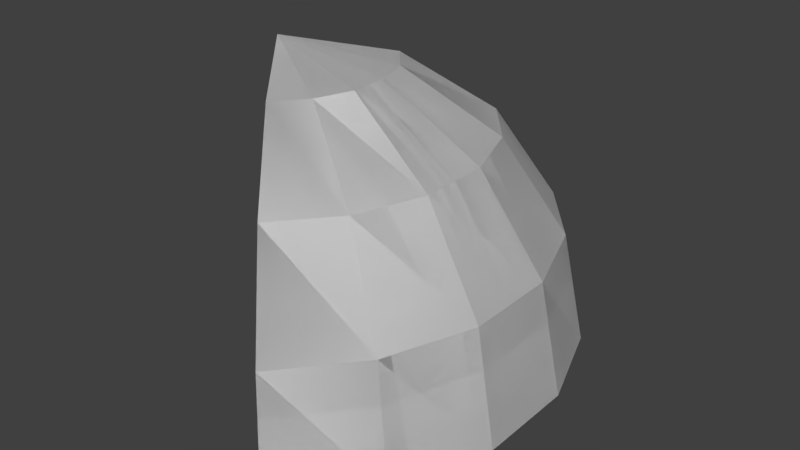 # Source: shield_down_60.blend  (saved by Blender 2.79.0; exported with 4.5.12 LTS)
import bpy
from mathutils import Matrix  # noqa: F401  (used for matrix-valued properties, if any)

bpy.ops.wm.read_factory_settings(use_empty=True)
scene = bpy.context.scene
scene.name = 'Scene'

# ---- collections
col_collection_1 = bpy.data.collections.new('Collection 1'); scene.collection.children.link(col_collection_1)

# ---- world
world_world = bpy.data.worlds.new('World'); scene.world = world_world
world_world.color = (0.05088, 0.05088, 0.05088)
world_world.use_sun_shadow = False
world_world.sun_shadow_jitter_overblur = 0.0
world_world.cycles.sampling_method = 'MANUAL'

# ---- meshes
me_sphere = bpy.data.meshes.new('Sphere')
me_sphere.from_pydata([(0.246, 0.2932, 0.9239), (0.4545, 0.5417, 0.7071), (0.5939, 0.7077, 0.3827), (0.6428, 0.766, -4.371e-08), (0.3314, 0.1913, 0.9239), (0.6124, 0.3536, 0.7071), (0.8001, 0.4619, 0.3827), (0.866, 0.5, -4.371e-08), (-1.487e-07, 1.248e-07, 1.0), (0.3769, 0.06645, 0.9239), (0.6964, 0.1228, 0.7071), (0.9098, 0.1604, 0.3827), (0.9848, 0.1736, -4.371e-08), (0.3769, -0.06645, 0.9239), (0.6964, -0.1228, 0.7071), (0.9098, -0.1604, 0.3827), (0.9848, -0.1736, -4.371e-08), (0.3314, -0.1913, 0.9239), (0.6124, -0.3536, 0.7071), (0.8001, -0.4619, 0.3827), (0.866, -0.5, -4.371e-08), (0.246, -0.2932, 0.9239), (0.4545, -0.5417, 0.7071), (0.5939, -0.7077, 0.3827), (0.6428, -0.766, -4.371e-08), (0.246, 0.2932, 0.9239), (0.4545, 0.5417, 0.7071), (0.5939, 0.7077, 0.3827), (0.6428, 0.766, -4.371e-08), (0.3314, 0.1913, 0.9239), (0.6124, 0.3536, 0.7071), (0.8001, 0.4619, 0.3827), (0.866, 0.5, -4.371e-08), (-1.487e-07, 1.248e-07, 1.0), (0.3769, 0.06645, 0.9239), (0.6964, 0.1228, 0.7071), (0.9098, 0.1604, 0.3827), (0.9848, 0.1736, -4.371e-08), (0.3769, -0.06645, 0.9239), (0.6964, -0.1228, 0.7071), (0.9098, -0.1604, 0.3827), (0.9848, -0.1736, -4.371e-08), (0.3314, -0.1913, 0.9239), (0.6124, -0.3536, 0.7071), (0.8001, -0.4619, 0.3827), (0.866, -0.5, -4.371e-08), (0.246, -0.2932, 0.9239), (0.4545, -0.5417, 0.7071), (0.5939, -0.7077, 0.3827), (0.6428, -0.766, -4.371e-08)], [], [(2, 1, 5, 6), (0, 8, 4), (3, 2, 6, 7), (1, 0, 4, 5), (6, 5, 10, 11), (4, 8, 9), (7, 6, 11, 12), (5, 4, 9, 10), (12, 11, 15, 16), (10, 9, 13, 14), (11, 10, 14, 15), (9, 8, 13), (16, 15, 19, 20), (14, 13, 17, 18), (15, 14, 18, 19), (13, 8, 17), (19, 18, 22, 23), (17, 8, 21), (20, 19, 23, 24), (18, 17, 21, 22), (27, 31, 30, 26), (25, 29, 33), (28, 32, 31, 27), (26, 30, 29, 25), (31, 36, 35, 30), (29, 34, 33), (32, 37, 36, 31), (30, 35, 34, 29), (37, 41, 40, 36), (35, 39, 38, 34), (36, 40, 39, 35), (34, 38, 33), (41, 45, 44, 40), (39, 43, 42, 38), (40, 44, 43, 39), (38, 42, 33), (44, 48, 47, 43), (42, 46, 33), (45, 49, 48, 44), (43, 47, 46, 42)])
me_sphere.use_remesh_preserve_volume = False
me_sphere.use_remesh_preserve_attributes = False
me_sphere.use_mirror_vertex_groups = False
me_sphere.update()

# ---- objects
ob_sphere = bpy.data.objects.new('Sphere', me_sphere)

# ---- transforms, parenting, visibility, modifiers, constraints
ob_sphere.location = (0.0, 0.0, 0.0)
ob_sphere.lineart.crease_threshold = 0.0

# ---- collection membership
col_collection_1.objects.link(ob_sphere)

# ---- scene / render settings (as saved in the file)
scene.frame_start = 1; scene.frame_end = 250; scene.frame_set(1)
scene.render.engine = 'BLENDER_EEVEE_NEXT'
scene.render.resolution_percentage = 50
scene.render.dither_intensity = 0.0
scene.cycles.use_denoising = False
scene.cycles.samples = 128
scene.cycles.sampling_pattern = 'TABULATED_SOBOL'
scene.cycles.use_adaptive_sampling = False
scene.cycles.use_light_tree = False
scene.cycles.blur_glossy = 0.0
scene.cycles.sample_clamp_indirect = 0.0
scene.view_settings.view_transform = 'Standard'
bpy.context.view_layer.update()

# ---- added for rendering (the .blend has no active camera and no usable light): camera, sun
cam_auto = bpy.data.cameras.new('AutoCamera')
cam_auto.lens = 50.0
cam_auto.sensor_width = 36.0
cam_auto.clip_end = 1000.0
ob_auto_camera = bpy.data.objects.new('AutoCamera', cam_auto)
scene.collection.objects.link(ob_auto_camera)
ob_auto_camera.location = (2.41481, -2.30689, 2.03793)
ob_auto_camera.rotation_euler = (1.09748, -7.21219e-08, 0.694738)
scene.camera = ob_auto_camera
light_auto_sun = bpy.data.lights.new('AutoSun', 'SUN')
light_auto_sun.energy = 3.0
light_auto_sun.angle = 0.0523599
ob_auto_sun = bpy.data.objects.new('AutoSun', light_auto_sun)
scene.collection.objects.link(ob_auto_sun)
ob_auto_sun.rotation_euler = (0.872665, 0.174533, 0.523599)
bpy.context.view_layer.update()
